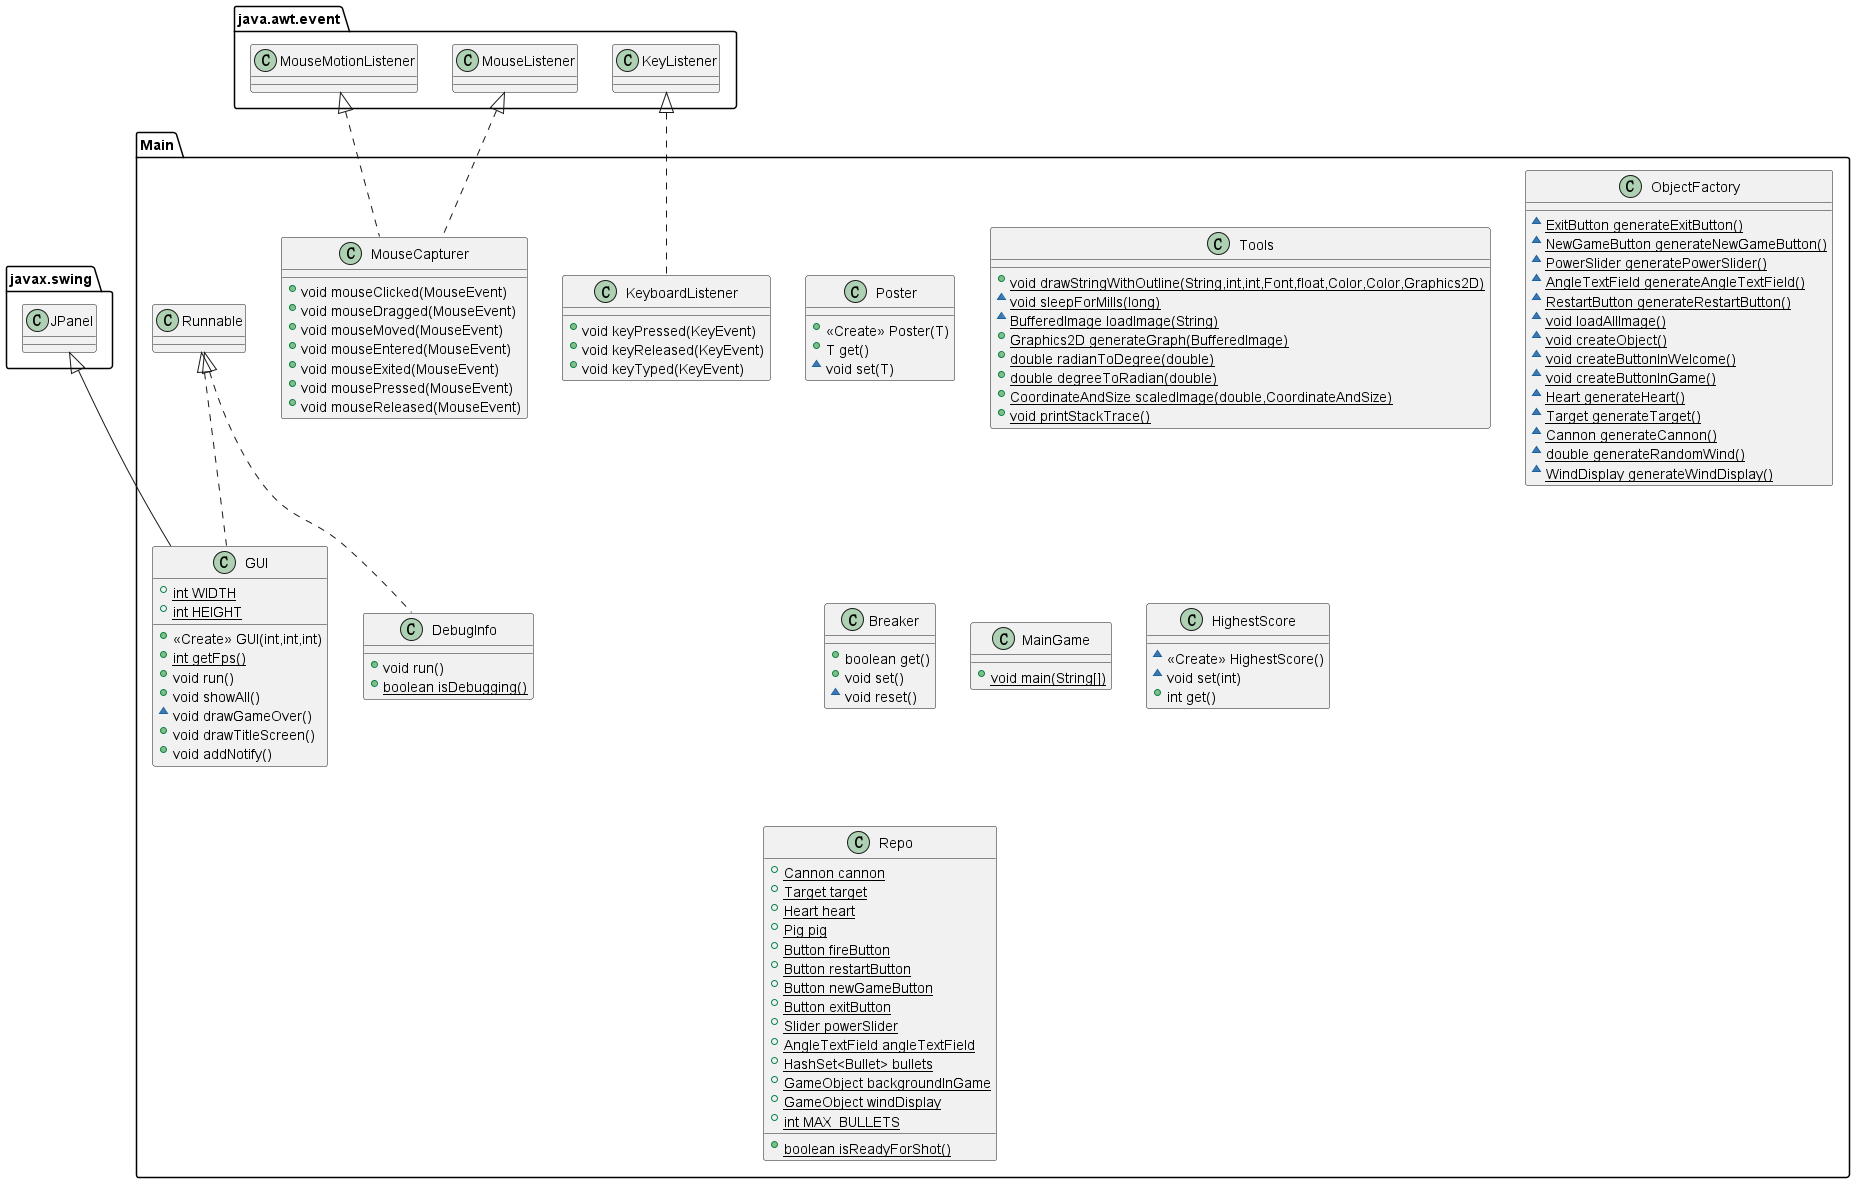

The diagram above was rendered by PlantUML. Its source (embedded in the PNG):
@startuml
class Main.Poster {
+ <<Create>> Poster(T)
+ T get()
~ void set(T)
}
class Main.Tools {
+ {static} void drawStringWithOutline(String,int,int,Font,float,Color,Color,Graphics2D)
~ {static} void sleepForMills(long)
~ {static} BufferedImage loadImage(String)
+ {static} Graphics2D generateGraph(BufferedImage)
+ {static} double radianToDegree(double)
+ {static} double degreeToRadian(double)
+ {static} CoordinateAndSize scaledImage(double,CoordinateAndSize)
+ {static} void printStackTrace()
}
class Main.ObjectFactory {
~ {static} ExitButton generateExitButton()
~ {static} NewGameButton generateNewGameButton()
~ {static} PowerSlider generatePowerSlider()
~ {static} AngleTextField generateAngleTextField()
~ {static} RestartButton generateRestartButton()
~ {static} void loadAllImage()
~ {static} void createObject()
~ {static} void createButtonInWelcome()
~ {static} void createButtonInGame()
~ {static} Heart generateHeart()
~ {static} Target generateTarget()
~ {static} Cannon generateCannon()
~ {static} double generateRandomWind()
~ {static} WindDisplay generateWindDisplay()
}
class Main.Breaker {
+ boolean get()
+ void set()
~ void reset()
}
class Main.MainGame {
+ {static} void main(String[])
}
class Main.DebugInfo {
+ void run()
+ {static} boolean isDebugging()
}
class Main.KeyboardListener {
+ void keyPressed(KeyEvent)
+ void keyReleased(KeyEvent)
+ void keyTyped(KeyEvent)
}
class Main.GUI {
+ {static} int WIDTH
+ {static} int HEIGHT
+ <<Create>> GUI(int,int,int)
+ {static} int getFps()
+ void run()
+ void showAll()
~ void drawGameOver()
+ void drawTitleScreen()
+ void addNotify()
}
class Main.HighestScore {
~ <<Create>> HighestScore()
~ void set(int)
+ int get()
}
class Main.Repo {
+ {static} Cannon cannon
+ {static} Target target
+ {static} Heart heart
+ {static} Pig pig
+ {static} Button fireButton
+ {static} Button restartButton
+ {static} Button newGameButton
+ {static} Button exitButton
+ {static} Slider powerSlider
+ {static} AngleTextField angleTextField
+ {static} HashSet<Bullet> bullets
+ {static} GameObject backgroundInGame
+ {static} GameObject windDisplay
+ {static} int MAX_BULLETS
+ {static} boolean isReadyForShot()
}

class Main.MouseCapturer {
+ void mouseClicked(MouseEvent)
+ void mouseDragged(MouseEvent)
+ void mouseMoved(MouseEvent)
+ void mouseEntered(MouseEvent)
+ void mouseExited(MouseEvent)
+ void mousePressed(MouseEvent)
+ void mouseReleased(MouseEvent)
}


Main.Runnable <|.. Main.DebugInfo
java.awt.event.KeyListener <|.. Main.KeyboardListener
Main.Runnable <|.. Main.GUI
javax.swing.JPanel <|-- Main.GUI
java.awt.event.MouseListener <|.. Main.MouseCapturer
java.awt.event.MouseMotionListener <|.. Main.MouseCapturer
@enduml